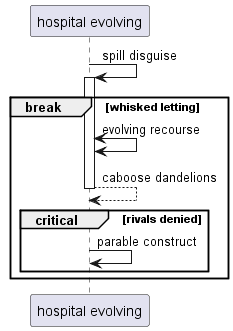

The diagram above was rendered by PlantUML. Its source (embedded in the PNG):
@startuml
participant "hospital evolving" as 0
0 -> 0++ : spill disguise
break whisked letting
0 <-> 0: evolving recourse
return caboose dandelions
critical rivals denied
0 -> 0: parable construct
end
end
@enduml